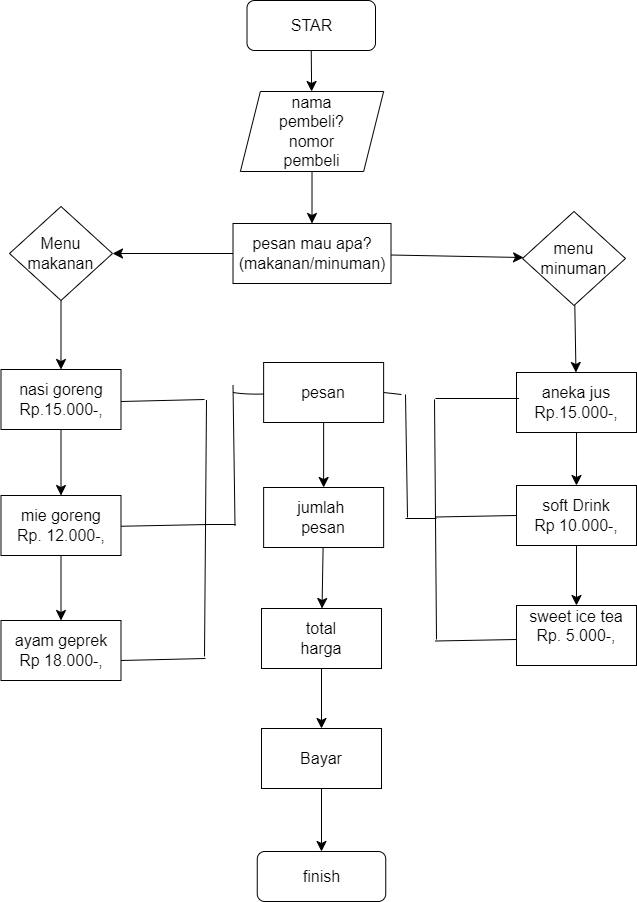

The diagram above was exported from draw.io. Its source (the exported page's mxGraphModel, read from the mxfile embedded in the PNG):
<mxGraphModel dx="1693" dy="896" grid="0" gridSize="10" guides="1" tooltips="1" connect="1" arrows="1" fold="1" page="0" pageScale="1" pageWidth="827" pageHeight="1169" math="0" shadow="0">
  <root>
    <mxCell id="0" />
    <mxCell id="1" parent="0" />
    <mxCell id="iFnqXrHB4-li3-WYg4s--57" style="edgeStyle=none;curved=1;rounded=0;orthogonalLoop=1;jettySize=auto;html=1;exitX=0.5;exitY=1;exitDx=0;exitDy=0;fontSize=12;startSize=8;endSize=8;" edge="1" parent="1" source="iFnqXrHB4-li3-WYg4s--5" target="iFnqXrHB4-li3-WYg4s--6">
      <mxGeometry relative="1" as="geometry" />
    </mxCell>
    <mxCell id="iFnqXrHB4-li3-WYg4s--5" value="STAR" style="rounded=1;whiteSpace=wrap;html=1;fontSize=16;" vertex="1" parent="1">
      <mxGeometry x="-489.5" y="-221" width="128.5" height="50" as="geometry" />
    </mxCell>
    <mxCell id="iFnqXrHB4-li3-WYg4s--56" style="edgeStyle=none;curved=1;rounded=0;orthogonalLoop=1;jettySize=auto;html=1;exitX=0.5;exitY=1;exitDx=0;exitDy=0;fontSize=12;startSize=8;endSize=8;entryX=0.5;entryY=0;entryDx=0;entryDy=0;" edge="1" parent="1" source="iFnqXrHB4-li3-WYg4s--6" target="iFnqXrHB4-li3-WYg4s--8">
      <mxGeometry relative="1" as="geometry">
        <mxPoint x="-428" y="19" as="targetPoint" />
      </mxGeometry>
    </mxCell>
    <mxCell id="iFnqXrHB4-li3-WYg4s--6" value="nama&lt;br&gt;pembeli?&lt;br&gt;nomor&lt;br&gt;pembeli" style="shape=parallelogram;perimeter=parallelogramPerimeter;whiteSpace=wrap;html=1;fixedSize=1;fontSize=16;" vertex="1" parent="1">
      <mxGeometry x="-496.12" y="-130" width="143.25" height="80" as="geometry" />
    </mxCell>
    <mxCell id="iFnqXrHB4-li3-WYg4s--32" style="edgeStyle=none;curved=1;rounded=0;orthogonalLoop=1;jettySize=auto;html=1;exitX=0;exitY=0.5;exitDx=0;exitDy=0;entryX=1;entryY=0.5;entryDx=0;entryDy=0;fontSize=12;startSize=8;endSize=8;" edge="1" parent="1" source="iFnqXrHB4-li3-WYg4s--8" target="iFnqXrHB4-li3-WYg4s--20">
      <mxGeometry relative="1" as="geometry" />
    </mxCell>
    <mxCell id="iFnqXrHB4-li3-WYg4s--33" value="" style="edgeStyle=none;curved=1;rounded=0;orthogonalLoop=1;jettySize=auto;html=1;fontSize=12;startSize=8;endSize=8;" edge="1" parent="1" source="iFnqXrHB4-li3-WYg4s--8" target="iFnqXrHB4-li3-WYg4s--11">
      <mxGeometry relative="1" as="geometry" />
    </mxCell>
    <mxCell id="iFnqXrHB4-li3-WYg4s--8" value="pesan mau apa?&lt;br&gt;(makanan/minuman)" style="rounded=0;whiteSpace=wrap;html=1;fontSize=16;" vertex="1" parent="1">
      <mxGeometry x="-503.49" y="2" width="158" height="60" as="geometry" />
    </mxCell>
    <mxCell id="iFnqXrHB4-li3-WYg4s--35" value="" style="edgeStyle=none;curved=1;rounded=0;orthogonalLoop=1;jettySize=auto;html=1;fontSize=12;startSize=8;endSize=8;" edge="1" parent="1" source="iFnqXrHB4-li3-WYg4s--11" target="iFnqXrHB4-li3-WYg4s--26">
      <mxGeometry relative="1" as="geometry" />
    </mxCell>
    <mxCell id="iFnqXrHB4-li3-WYg4s--11" value="menu&lt;br&gt;minuman" style="rhombus;whiteSpace=wrap;html=1;fontSize=16;" vertex="1" parent="1">
      <mxGeometry x="-214" y="-10" width="103" height="94" as="geometry" />
    </mxCell>
    <mxCell id="iFnqXrHB4-li3-WYg4s--41" value="" style="edgeStyle=none;curved=1;rounded=0;orthogonalLoop=1;jettySize=auto;html=1;fontSize=12;startSize=8;endSize=8;" edge="1" parent="1" source="iFnqXrHB4-li3-WYg4s--20" target="iFnqXrHB4-li3-WYg4s--21">
      <mxGeometry relative="1" as="geometry" />
    </mxCell>
    <mxCell id="iFnqXrHB4-li3-WYg4s--20" value="Menu&lt;br&gt;makanan" style="rhombus;whiteSpace=wrap;html=1;fontSize=16;" vertex="1" parent="1">
      <mxGeometry x="-727" y="-15" width="103" height="94" as="geometry" />
    </mxCell>
    <mxCell id="iFnqXrHB4-li3-WYg4s--45" value="" style="edgeStyle=none;curved=1;rounded=0;orthogonalLoop=1;jettySize=auto;html=1;fontSize=12;startSize=8;endSize=8;" edge="1" parent="1" source="iFnqXrHB4-li3-WYg4s--21" target="iFnqXrHB4-li3-WYg4s--22">
      <mxGeometry relative="1" as="geometry" />
    </mxCell>
    <mxCell id="iFnqXrHB4-li3-WYg4s--21" value="nasi goreng&lt;br style=&quot;border-color: var(--border-color);&quot;&gt;Rp.15.000-," style="rounded=0;whiteSpace=wrap;html=1;fontSize=16;" vertex="1" parent="1">
      <mxGeometry x="-735.5" y="148" width="120" height="60" as="geometry" />
    </mxCell>
    <mxCell id="iFnqXrHB4-li3-WYg4s--46" value="" style="edgeStyle=none;curved=1;rounded=0;orthogonalLoop=1;jettySize=auto;html=1;fontSize=12;startSize=8;endSize=8;" edge="1" parent="1" source="iFnqXrHB4-li3-WYg4s--22" target="iFnqXrHB4-li3-WYg4s--23">
      <mxGeometry relative="1" as="geometry" />
    </mxCell>
    <mxCell id="iFnqXrHB4-li3-WYg4s--22" value="mie goreng&lt;br&gt;Rp. 12.000-," style="rounded=0;whiteSpace=wrap;html=1;fontSize=16;" vertex="1" parent="1">
      <mxGeometry x="-735.5" y="274" width="120" height="60" as="geometry" />
    </mxCell>
    <mxCell id="iFnqXrHB4-li3-WYg4s--23" value="ayam geprek&lt;br&gt;Rp 18.000-," style="rounded=0;whiteSpace=wrap;html=1;fontSize=16;" vertex="1" parent="1">
      <mxGeometry x="-735.5" y="399" width="120" height="60" as="geometry" />
    </mxCell>
    <mxCell id="iFnqXrHB4-li3-WYg4s--24" value="&#10;&lt;span style=&quot;color: rgb(0, 0, 0); font-family: Helvetica; font-size: 16px; font-style: normal; font-variant-ligatures: normal; font-variant-caps: normal; font-weight: 400; letter-spacing: normal; orphans: 2; text-align: center; text-indent: 0px; text-transform: none; widows: 2; word-spacing: 0px; -webkit-text-stroke-width: 0px; background-color: rgb(255, 255, 255); text-decoration-thickness: initial; text-decoration-style: initial; text-decoration-color: initial; float: none; display: inline !important;&quot;&gt;sweet ice tea&lt;/span&gt;&lt;br style=&quot;border-color: var(--border-color); color: rgb(0, 0, 0); font-family: Helvetica; font-size: 16px; font-style: normal; font-variant-ligatures: normal; font-variant-caps: normal; font-weight: 400; letter-spacing: normal; orphans: 2; text-align: center; text-indent: 0px; text-transform: none; widows: 2; word-spacing: 0px; -webkit-text-stroke-width: 0px; background-color: rgb(255, 255, 255); text-decoration-thickness: initial; text-decoration-style: initial; text-decoration-color: initial;&quot;&gt;&lt;span style=&quot;color: rgb(0, 0, 0); font-family: Helvetica; font-size: 16px; font-style: normal; font-variant-ligatures: normal; font-variant-caps: normal; font-weight: 400; letter-spacing: normal; orphans: 2; text-align: center; text-indent: 0px; text-transform: none; widows: 2; word-spacing: 0px; -webkit-text-stroke-width: 0px; background-color: rgb(255, 255, 255); text-decoration-thickness: initial; text-decoration-style: initial; text-decoration-color: initial; float: none; display: inline !important;&quot;&gt;Rp. 5.000-,&lt;/span&gt;&#10;&#10;" style="rounded=0;whiteSpace=wrap;html=1;fontSize=16;" vertex="1" parent="1">
      <mxGeometry x="-220" y="384" width="120" height="60" as="geometry" />
    </mxCell>
    <mxCell id="iFnqXrHB4-li3-WYg4s--37" style="edgeStyle=none;curved=1;rounded=0;orthogonalLoop=1;jettySize=auto;html=1;exitX=0.5;exitY=1;exitDx=0;exitDy=0;fontSize=12;startSize=8;endSize=8;" edge="1" parent="1" source="iFnqXrHB4-li3-WYg4s--25" target="iFnqXrHB4-li3-WYg4s--24">
      <mxGeometry relative="1" as="geometry" />
    </mxCell>
    <mxCell id="iFnqXrHB4-li3-WYg4s--25" value="soft Drink&lt;br style=&quot;border-color: var(--border-color);&quot;&gt;Rp 10.000-," style="rounded=0;whiteSpace=wrap;html=1;fontSize=16;" vertex="1" parent="1">
      <mxGeometry x="-220" y="264" width="120" height="60" as="geometry" />
    </mxCell>
    <mxCell id="iFnqXrHB4-li3-WYg4s--36" style="edgeStyle=none;curved=1;rounded=0;orthogonalLoop=1;jettySize=auto;html=1;exitX=0.5;exitY=1;exitDx=0;exitDy=0;entryX=0.5;entryY=0;entryDx=0;entryDy=0;fontSize=12;startSize=8;endSize=8;" edge="1" parent="1" source="iFnqXrHB4-li3-WYg4s--26" target="iFnqXrHB4-li3-WYg4s--25">
      <mxGeometry relative="1" as="geometry" />
    </mxCell>
    <mxCell id="iFnqXrHB4-li3-WYg4s--26" value="aneka jus&lt;br style=&quot;border-color: var(--border-color);&quot;&gt;Rp.15.000-," style="rounded=0;whiteSpace=wrap;html=1;fontSize=16;" vertex="1" parent="1">
      <mxGeometry x="-220" y="151" width="120" height="60" as="geometry" />
    </mxCell>
    <mxCell id="iFnqXrHB4-li3-WYg4s--38" value="" style="edgeStyle=none;curved=1;rounded=0;orthogonalLoop=1;jettySize=auto;html=1;fontSize=12;startSize=8;endSize=8;" edge="1" parent="1" source="iFnqXrHB4-li3-WYg4s--27" target="iFnqXrHB4-li3-WYg4s--28">
      <mxGeometry relative="1" as="geometry" />
    </mxCell>
    <mxCell id="iFnqXrHB4-li3-WYg4s--95" style="edgeStyle=none;curved=1;rounded=0;orthogonalLoop=1;jettySize=auto;html=1;fontSize=12;startSize=8;endSize=8;" edge="1" parent="1" source="iFnqXrHB4-li3-WYg4s--27">
      <mxGeometry relative="1" as="geometry">
        <mxPoint x="-445" y="167.93391030684506" as="targetPoint" />
      </mxGeometry>
    </mxCell>
    <mxCell id="iFnqXrHB4-li3-WYg4s--97" style="edgeStyle=none;curved=1;rounded=0;orthogonalLoop=1;jettySize=auto;html=1;fontSize=12;startSize=8;endSize=8;" edge="1" parent="1" source="iFnqXrHB4-li3-WYg4s--27">
      <mxGeometry relative="1" as="geometry">
        <mxPoint x="-450" y="169" as="targetPoint" />
      </mxGeometry>
    </mxCell>
    <mxCell id="iFnqXrHB4-li3-WYg4s--27" value="pesan" style="rounded=0;whiteSpace=wrap;html=1;fontSize=16;" vertex="1" parent="1">
      <mxGeometry x="-472.87" y="141" width="120" height="60" as="geometry" />
    </mxCell>
    <mxCell id="iFnqXrHB4-li3-WYg4s--39" value="" style="edgeStyle=none;curved=1;rounded=0;orthogonalLoop=1;jettySize=auto;html=1;fontSize=12;startSize=8;endSize=8;" edge="1" parent="1" source="iFnqXrHB4-li3-WYg4s--28" target="iFnqXrHB4-li3-WYg4s--29">
      <mxGeometry relative="1" as="geometry" />
    </mxCell>
    <mxCell id="iFnqXrHB4-li3-WYg4s--28" value="jumlah&amp;nbsp;&lt;br&gt;pesan" style="rounded=0;whiteSpace=wrap;html=1;fontSize=16;" vertex="1" parent="1">
      <mxGeometry x="-472.87" y="266" width="120" height="60" as="geometry" />
    </mxCell>
    <mxCell id="iFnqXrHB4-li3-WYg4s--63" style="edgeStyle=none;curved=1;rounded=0;orthogonalLoop=1;jettySize=auto;html=1;exitX=0.5;exitY=1;exitDx=0;exitDy=0;entryX=0.5;entryY=0;entryDx=0;entryDy=0;fontSize=12;startSize=8;endSize=8;" edge="1" parent="1" source="iFnqXrHB4-li3-WYg4s--29" target="iFnqXrHB4-li3-WYg4s--62">
      <mxGeometry relative="1" as="geometry" />
    </mxCell>
    <mxCell id="iFnqXrHB4-li3-WYg4s--29" value="total&lt;br&gt;harga" style="rounded=0;whiteSpace=wrap;html=1;fontSize=16;" vertex="1" parent="1">
      <mxGeometry x="-475" y="387" width="120" height="60" as="geometry" />
    </mxCell>
    <mxCell id="iFnqXrHB4-li3-WYg4s--31" value="finish" style="rounded=1;whiteSpace=wrap;html=1;fontSize=16;" vertex="1" parent="1">
      <mxGeometry x="-479.25" y="630" width="128.5" height="50" as="geometry" />
    </mxCell>
    <mxCell id="iFnqXrHB4-li3-WYg4s--64" style="edgeStyle=none;curved=1;rounded=0;orthogonalLoop=1;jettySize=auto;html=1;exitX=0.5;exitY=1;exitDx=0;exitDy=0;entryX=0.5;entryY=0;entryDx=0;entryDy=0;fontSize=12;startSize=8;endSize=8;" edge="1" parent="1" source="iFnqXrHB4-li3-WYg4s--62" target="iFnqXrHB4-li3-WYg4s--31">
      <mxGeometry relative="1" as="geometry" />
    </mxCell>
    <mxCell id="iFnqXrHB4-li3-WYg4s--62" value="Bayar" style="rounded=0;whiteSpace=wrap;html=1;fontSize=16;" vertex="1" parent="1">
      <mxGeometry x="-475" y="507" width="120" height="60" as="geometry" />
    </mxCell>
    <mxCell id="iFnqXrHB4-li3-WYg4s--77" style="edgeStyle=none;curved=1;rounded=0;orthogonalLoop=1;jettySize=auto;html=1;entryX=0.5;entryY=0;entryDx=0;entryDy=0;fontSize=12;startSize=8;endSize=8;" edge="1" parent="1" source="iFnqXrHB4-li3-WYg4s--8" target="iFnqXrHB4-li3-WYg4s--8">
      <mxGeometry relative="1" as="geometry" />
    </mxCell>
    <mxCell id="iFnqXrHB4-li3-WYg4s--81" value="" style="endArrow=none;html=1;rounded=0;fontSize=12;startSize=8;endSize=8;curved=1;exitX=1;exitY=0.5;exitDx=0;exitDy=0;" edge="1" parent="1">
      <mxGeometry width="50" height="50" relative="1" as="geometry">
        <mxPoint x="-615.5" y="180" as="sourcePoint" />
        <mxPoint x="-532" y="178" as="targetPoint" />
      </mxGeometry>
    </mxCell>
    <mxCell id="iFnqXrHB4-li3-WYg4s--82" value="" style="endArrow=none;html=1;rounded=0;fontSize=12;startSize=8;endSize=8;curved=1;" edge="1" parent="1">
      <mxGeometry width="50" height="50" relative="1" as="geometry">
        <mxPoint x="-532" y="435" as="sourcePoint" />
        <mxPoint x="-530" y="178.5" as="targetPoint" />
      </mxGeometry>
    </mxCell>
    <mxCell id="iFnqXrHB4-li3-WYg4s--84" value="" style="endArrow=none;html=1;rounded=0;fontSize=12;startSize=8;endSize=8;curved=1;" edge="1" parent="1">
      <mxGeometry width="50" height="50" relative="1" as="geometry">
        <mxPoint x="-615.5" y="439" as="sourcePoint" />
        <mxPoint x="-531" y="437" as="targetPoint" />
      </mxGeometry>
    </mxCell>
    <mxCell id="iFnqXrHB4-li3-WYg4s--85" value="" style="endArrow=none;html=1;rounded=0;fontSize=12;startSize=8;endSize=8;curved=1;" edge="1" parent="1">
      <mxGeometry width="50" height="50" relative="1" as="geometry">
        <mxPoint x="-301" y="177" as="sourcePoint" />
        <mxPoint x="-217.5" y="177" as="targetPoint" />
      </mxGeometry>
    </mxCell>
    <mxCell id="iFnqXrHB4-li3-WYg4s--86" value="" style="endArrow=none;html=1;rounded=0;fontSize=12;startSize=8;endSize=8;curved=1;" edge="1" parent="1">
      <mxGeometry width="50" height="50" relative="1" as="geometry">
        <mxPoint x="-300" y="418" as="sourcePoint" />
        <mxPoint x="-302" y="178" as="targetPoint" />
      </mxGeometry>
    </mxCell>
    <mxCell id="iFnqXrHB4-li3-WYg4s--87" value="" style="endArrow=none;html=1;rounded=0;fontSize=12;startSize=8;endSize=8;curved=1;entryX=0;entryY=0.5;entryDx=0;entryDy=0;" edge="1" parent="1" target="iFnqXrHB4-li3-WYg4s--25">
      <mxGeometry width="50" height="50" relative="1" as="geometry">
        <mxPoint x="-301" y="295.5" as="sourcePoint" />
        <mxPoint x="-229" y="296" as="targetPoint" />
      </mxGeometry>
    </mxCell>
    <mxCell id="iFnqXrHB4-li3-WYg4s--89" value="" style="endArrow=none;html=1;rounded=0;fontSize=12;startSize=8;endSize=8;curved=1;entryX=0;entryY=0.5;entryDx=0;entryDy=0;" edge="1" parent="1">
      <mxGeometry width="50" height="50" relative="1" as="geometry">
        <mxPoint x="-301" y="419.5" as="sourcePoint" />
        <mxPoint x="-220" y="418" as="targetPoint" />
      </mxGeometry>
    </mxCell>
    <mxCell id="iFnqXrHB4-li3-WYg4s--90" value="" style="endArrow=none;html=1;rounded=0;fontSize=12;startSize=8;endSize=8;curved=1;" edge="1" parent="1">
      <mxGeometry width="50" height="50" relative="1" as="geometry">
        <mxPoint x="-615.5" y="304.75" as="sourcePoint" />
        <mxPoint x="-528" y="303" as="targetPoint" />
      </mxGeometry>
    </mxCell>
    <mxCell id="iFnqXrHB4-li3-WYg4s--91" value="" style="endArrow=none;html=1;rounded=0;fontSize=12;startSize=8;endSize=8;curved=1;" edge="1" parent="1">
      <mxGeometry width="50" height="50" relative="1" as="geometry">
        <mxPoint x="-532" y="303" as="sourcePoint" />
        <mxPoint x="-501" y="303" as="targetPoint" />
      </mxGeometry>
    </mxCell>
    <mxCell id="iFnqXrHB4-li3-WYg4s--92" value="" style="endArrow=none;html=1;rounded=0;fontSize=12;startSize=8;endSize=8;curved=1;" edge="1" parent="1">
      <mxGeometry width="50" height="50" relative="1" as="geometry">
        <mxPoint x="-501.49" y="304" as="sourcePoint" />
        <mxPoint x="-503.49" y="164" as="targetPoint" />
      </mxGeometry>
    </mxCell>
    <mxCell id="iFnqXrHB4-li3-WYg4s--106" value="" style="endArrow=none;html=1;rounded=0;fontSize=12;startSize=8;endSize=8;curved=1;" edge="1" parent="1" target="iFnqXrHB4-li3-WYg4s--27">
      <mxGeometry width="50" height="50" relative="1" as="geometry">
        <mxPoint x="-503.49" y="171" as="sourcePoint" />
        <mxPoint x="-453.49" y="121" as="targetPoint" />
        <Array as="points">
          <mxPoint x="-491" y="173" />
        </Array>
      </mxGeometry>
    </mxCell>
    <mxCell id="iFnqXrHB4-li3-WYg4s--107" value="" style="endArrow=none;html=1;rounded=0;fontSize=12;startSize=8;endSize=8;curved=1;" edge="1" parent="1">
      <mxGeometry width="50" height="50" relative="1" as="geometry">
        <mxPoint x="-329" y="296" as="sourcePoint" />
        <mxPoint x="-331" y="173" as="targetPoint" />
      </mxGeometry>
    </mxCell>
    <mxCell id="iFnqXrHB4-li3-WYg4s--110" value="" style="endArrow=none;html=1;rounded=0;fontSize=12;startSize=8;endSize=8;curved=1;" edge="1" parent="1">
      <mxGeometry width="50" height="50" relative="1" as="geometry">
        <mxPoint x="-331" y="297" as="sourcePoint" />
        <mxPoint x="-300" y="297" as="targetPoint" />
      </mxGeometry>
    </mxCell>
    <mxCell id="iFnqXrHB4-li3-WYg4s--111" value="" style="endArrow=none;html=1;rounded=0;fontSize=12;startSize=8;endSize=8;curved=1;entryX=1;entryY=0.5;entryDx=0;entryDy=0;" edge="1" parent="1" target="iFnqXrHB4-li3-WYg4s--27">
      <mxGeometry width="50" height="50" relative="1" as="geometry">
        <mxPoint x="-335" y="173" as="sourcePoint" />
        <mxPoint x="-269" y="112" as="targetPoint" />
      </mxGeometry>
    </mxCell>
  </root>
</mxGraphModel>